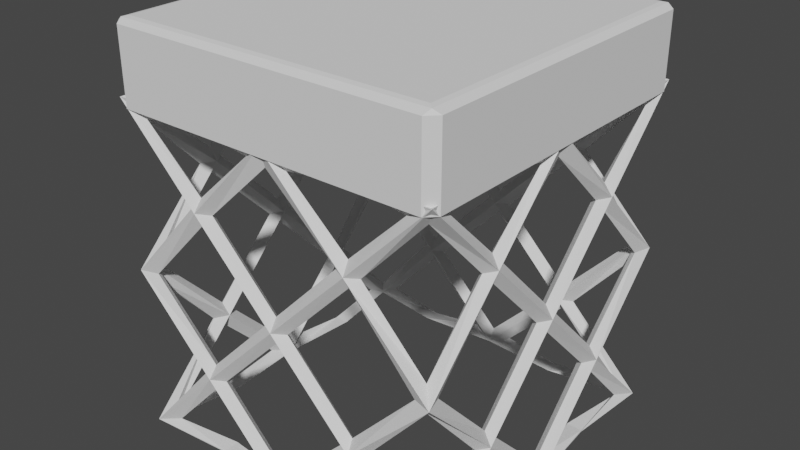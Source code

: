 # Source: platform.blend  (saved by Blender 2.83.18; exported with 4.5.12 LTS)
import bpy
from mathutils import Matrix  # noqa: F401  (used for matrix-valued properties, if any)

bpy.ops.wm.read_factory_settings(use_empty=True)
scene = bpy.context.scene
scene.name = 'Scene'

# ---- collections
col_collection = bpy.data.collections.new('Collection'); scene.collection.children.link(col_collection)

# ---- world
world_world = bpy.data.worlds.new('World'); scene.world = world_world
world_world.use_nodes = True; world_world.node_tree.nodes.clear()
_N = world_world.node_tree.nodes; _L = world_world.node_tree.links
n0 = _N.new('ShaderNodeOutputWorld'); n0.name = 'World Output'; n0.location = (300, 300)
n1 = _N.new('ShaderNodeBackground'); n1.name = 'Background'; n1.location = (10, 300)
n1.inputs[0].default_value = (0.05088, 0.05088, 0.05088, 1.0)
_L.new(n1.outputs[0], n0.inputs[0])
n0.is_active_output = True
world_world.color = (0.05088, 0.05088, 0.05088)
world_world.use_sun_shadow = False
world_world.sun_shadow_jitter_overblur = 0.0

# ---- meshes
me_cube = bpy.data.meshes.new('Cube')
me_cube.from_pydata([(-1.208, 1.208, -0.9912), (-1.208, -1.208, -0.9912), (-1.208, -1.208, 1.009), (-1.208, 1.208, 1.009), (1.208, 1.208, -0.9912), (1.208, 1.208, 1.009), (1.208, -1.208, -0.9912), (1.208, -1.208, 1.009), (-1.208, 0.0, -0.9912), (-1.208, -1.208, 0.008762), (-1.208, 0.0, 1.009), (-1.208, 1.208, 0.008762), (0.0, 1.208, -0.9912), (0.0, 1.208, 1.009), (1.208, 1.208, 0.008762), (1.208, 0.0, -0.9912), (1.208, 0.0, 1.009), (1.208, -1.208, 0.008762), (0.0, -1.208, -0.9912), (0.0, -1.208, 1.009), (1.156, 0.5782, 1.007), (1.156, -0.5782, 1.007), (-0.5782, -1.156, -0.9934), (0.5782, -1.156, -0.9934), (-0.5782, 1.156, 1.007), (0.5782, 1.156, 1.007), (1.156, -0.5782, -0.9934), (1.156, 0.5782, -0.9934), (-1.208, -0.6042, -0.4912), (-1.208, -0.6042, 0.5088), (-1.208, -2.98e-08, 0.008762), (-1.208, 0.6042, -0.4912), (-1.208, 0.6042, 0.5088), (-0.6042, 1.208, -0.4912), (-0.6042, 1.208, 0.5088), (3.725e-09, 1.208, 0.008762), (0.6042, 1.208, -0.4912), (0.6042, 1.208, 0.5088), (1.208, 0.6042, -0.4912), (1.208, 0.6042, 0.5088), (1.208, -3.725e-09, 0.008762), (1.208, -0.6042, -0.4912), (1.208, -0.6042, 0.5088), (0.6042, -1.208, -0.4912), (0.6042, -1.208, 0.5088), (-3.725e-09, -1.208, 0.008762), (-0.6042, -1.208, -0.4912), (-0.6042, -1.208, 0.5088), (0.5782, 1.156, -0.9934), (-0.5782, 1.156, -0.9934), (-1.156, -0.5782, 1.007), (-1.156, 0.5782, 1.007), (0.5782, -1.156, 1.007), (-0.5782, -1.156, 1.007), (-1.156, 0.5782, -0.9934), (-1.156, -0.5782, -0.9934)], [], [(7, 42, 16, 21), (43, 18, 23, 6), (46, 1, 22, 18), (41, 6, 26, 15), (11, 33, 0, 31), (5, 37, 13, 25), (46, 45, 47, 9), (38, 15, 27, 4), (40, 41, 15, 38), (8, 55, 1, 28), (47, 2, 29, 9), (51, 3, 32, 10), (36, 35, 37, 14), (3, 34, 11, 32), (40, 38, 14, 39), (36, 12, 33, 35), (0, 54, 8, 31), (32, 30, 29, 10), (40, 39, 16, 42), (44, 7, 52, 19), (17, 43, 6, 41), (5, 39, 14, 37), (4, 48, 12, 36), (45, 43, 17, 44), (7, 44, 17, 42), (45, 46, 18, 43), (53, 2, 47, 19), (35, 33, 11, 34), (31, 30, 32, 11), (41, 40, 42, 17), (28, 1, 46, 9), (35, 34, 13, 37), (30, 28, 9, 29), (13, 34, 3, 24), (14, 38, 4, 36), (16, 39, 5, 20), (29, 2, 50, 10), (31, 8, 28, 30), (12, 49, 0, 33), (47, 45, 44, 19), (51, 10, 50, 2, 53, 19, 52, 7, 21, 16, 20, 5, 25, 13, 24, 3)])
_uv = me_cube.uv_layers.new(name='UVMap')
_uv.uv.foreach_set('vector', [0.625, 0.75, 0.5625, 0.6875, 0.625, 0.625, 0.625, 0.6875, 0.4375, 0.8125, 0.0, 0.0, 0.0, 0.0, 0.375, 0.75, 0.4375, 0.9375, 0.0, 0.0, 0.0, 0.0, 0.375, 0.875, 0.4375, 0.6875, 0.0, 0.0, 0.0, 0.0, 0.375, 0.625, 0.5, 0.25, 0.4375, 0.3125, 0.0, 0.0, 0.4375, 0.1875, 0.625, 0.5, 0.5625, 0.4375, 0.75, 0.5, 0.6875, 0.5, 0.4375, 0.9375, 0.5, 0.875, 0.5625, 0.9375, 0.5, 0.0, 0.4375, 0.5625, 0.0, 0.0, 0.0, 0.0, 0.375, 0.5, 0.5, 0.625, 0.4375, 0.6875, 0.0, 0.0, 0.4375, 0.5625, 0.0, 0.0, 0.0, 0.0, 0.375, 1.0, 0.4375, 0.0625, 0.5625, 0.9375, 0.875, 0.75, 0.5625, 0.0625, 0.5, 1.0, 0.875, 0.5625, 0.625, 0.25, 0.5625, 0.1875, 0.875, 0.625, 0.4375, 0.4375, 0.5, 0.375, 0.5625, 0.4375, 0.5, 0.5, 0.875, 0.5, 0.5625, 0.3125, 0.5, 0.25, 0.5625, 0.1875, 0.5, 0.625, 0.4375, 0.5625, 0.5, 0.5, 0.5625, 0.5625, 0.4375, 0.4375, 0.0, 0.0, 0.4375, 0.3125, 0.5, 0.375, 0.0, 0.0, 0.0, 0.0, 0.375, 0.125, 0.4375, 0.1875, 0.5625, 0.1875, 0.5, 0.125, 0.5625, 0.0625, 0.875, 0.625, 0.5, 0.625, 0.5625, 0.5625, 0.625, 0.625, 0.5625, 0.6875, 0.5625, 0.8125, 0.625, 0.75, 0.6875, 0.75, 0.625, 0.875, 0.5, 0.75, 0.4375, 0.8125, 0.0, 0.0, 0.4375, 0.6875, 0.625, 0.5, 0.5625, 0.5625, 0.5, 0.5, 0.5625, 0.4375, 0.0, 0.0, 0.0, 0.0, 0.375, 0.375, 0.4375, 0.4375, 0.5, 0.875, 0.4375, 0.8125, 0.5, 0.75, 0.5625, 0.8125, 0.625, 0.75, 0.5625, 0.8125, 0.5, 0.75, 0.5625, 0.6875, 0.5, 0.875, 0.4375, 0.9375, 0.0, 0.0, 0.4375, 0.8125, 0.8125, 0.75, 0.625, 0.0, 0.5625, 0.9375, 0.75, 0.75, 0.5, 0.375, 0.4375, 0.3125, 0.5, 0.25, 0.5625, 0.3125, 0.4375, 0.1875, 0.5, 0.125, 0.5625, 0.1875, 0.5, 0.25, 0.4375, 0.6875, 0.5, 0.625, 0.5625, 0.6875, 0.5, 0.75, 0.4375, 0.0625, 0.0, 0.0, 0.4375, 0.9375, 0.5, 0.0, 0.5, 0.375, 0.5625, 0.3125, 0.75, 0.5, 0.5625, 0.4375, 0.5, 0.125, 0.4375, 0.0625, 0.5, 1.0, 0.5625, 0.0625, 0.625, 0.375, 0.5625, 0.3125, 0.875, 0.5, 0.8125, 0.5, 0.5, 0.5, 0.4375, 0.5625, 0.0, 0.0, 0.4375, 0.4375, 0.625, 0.625, 0.5625, 0.5625, 0.625, 0.5, 0.625, 0.5625, 0.5625, 0.0625, 0.875, 0.75, 0.875, 0.6875, 0.625, 0.125, 0.4375, 0.1875, 0.0, 0.0, 0.4375, 0.0625, 0.5, 0.125, 0.0, 0.0, 0.0, 0.0, 0.375, 0.25, 0.4375, 0.3125, 0.5625, 0.9375, 0.5, 0.875, 0.5625, 0.8125, 0.75, 0.75, 0.875, 0.5625, 0.625, 0.125, 0.875, 0.6875, 0.625, 0.0, 0.8125, 0.75, 0.625, 0.875, 0.6875, 0.75, 0.625, 0.75, 0.625, 0.6875, 0.625, 0.625, 0.625, 0.5625, 0.625, 0.5, 0.6875, 0.5, 0.625, 0.375, 0.8125, 0.5, 0.625, 0.25])
me_cube.use_remesh_fix_poles = True
me_cube.use_remesh_preserve_attributes = False
me_cube.use_mirror_vertex_groups = False
me_cube.update()
me_cube_001 = bpy.data.meshes.new('Cube.001')
me_cube_001.from_pydata([(-0.9314, -0.9314, 1.0), (-0.9314, 0.9314, 1.0), (0.9314, -0.9314, 1.0), (0.9314, 0.9314, 1.0), (-1.0, -0.9429, -0.9429), (-0.9429, -0.9429, -1.0), (-0.9429, -1.0, -0.9429), (-1.0, 0.9429, -0.9429), (-0.9429, 1.0, -0.9429), (-0.9429, 0.9429, -1.0), (1.0, -0.9429, -0.9429), (0.9429, -1.0, -0.9429), (0.9429, -0.9429, -1.0), (0.9429, 1.0, -0.9429), (1.0, 0.9429, -0.9429), (0.9429, 0.9429, -1.0), (-1.0, -0.9429, 0.8743), (-0.9429, -1.0, 0.8743), (-0.9596, -0.9596, 0.9718), (-1.0, 0.9429, 0.8743), (-0.9596, 0.9596, 0.9718), (-0.9429, 1.0, 0.8743), (1.0, -0.9429, 0.8743), (0.9596, -0.9596, 0.9718), (0.9429, -1.0, 0.8743), (0.9429, 1.0, 0.8743), (0.9596, 0.9596, 0.9718), (1.0, 0.9429, 0.8743), (-0.7399, 0.7364, -1.0), (-0.7399, -0.04603, -1.0), (0.7399, 0.7364, -1.0), (0.7399, -0.04603, -1.0), (-0.7399, 0.7364, -0.3109), (-0.7399, -0.04603, -0.3109), (0.7399, 0.7364, -0.3109), (0.7399, -0.04603, -0.3109)], [], [(3, 1, 0, 2), (2, 0, 18, 23), (8, 21, 25, 13), (11, 24, 17, 6), (14, 27, 22, 10), (1, 3, 26, 20), (3, 2, 23, 26), (0, 1, 20, 18), (4, 16, 19, 7), (4, 5, 6), (7, 8, 9), (10, 11, 12), (13, 14, 15), (16, 17, 18), (19, 20, 21), (22, 23, 24), (25, 26, 27), (9, 5, 4, 7), (15, 9, 8, 13), (12, 15, 14, 10), (5, 12, 11, 6), (19, 16, 18, 20), (25, 21, 20, 26), (22, 27, 26, 23), (17, 24, 23, 18), (10, 22, 24, 11), (16, 4, 6, 17), (21, 8, 7, 19), (27, 14, 13, 25), (12, 5, 29, 31), (28, 30, 34, 32), (15, 12, 31, 30), (9, 15, 30, 28), (5, 9, 28, 29), (32, 34, 35, 33), (30, 31, 35, 34), (29, 28, 32, 33), (31, 29, 33, 35)])
_uv = me_cube_001.uv_layers.new(name='UVMap')
_uv.uv.foreach_set('vector', [0.6336, 0.5086, 0.8664, 0.5086, 0.8664, 0.7414, 0.6336, 0.7414, 0.6336, 0.7414, 0.8664, 0.7414, 0.87, 0.745, 0.63, 0.745, 0.3821, 0.2571, 0.6093, 0.2571, 0.6093, 0.4929, 0.3821, 0.4929, 0.3821, 0.7571, 0.6093, 0.7571, 0.6093, 0.9929, 0.3821, 0.9929, 0.3821, 0.5071, 0.6093, 0.5071, 0.6093, 0.7429, 0.3821, 0.7429, 0.8664, 0.5086, 0.6336, 0.5086, 0.63, 0.505, 0.87, 0.505, 0.6336, 0.5086, 0.6336, 0.7414, 0.6265, 0.745, 0.6265, 0.505, 0.8664, 0.7414, 0.8664, 0.5086, 0.87, 0.505, 0.87, 0.745, 0.3821, 0.007135, 0.6093, 0.007135, 0.6093, 0.2429, 0.3821, 0.2429, 0.3821, 0.007135, 0.375, 0.007135, 0.3821, 0.0, 0.3821, 0.2429, 0.3821, 0.25, 0.375, 0.2429, 0.3821, 0.7429, 0.3821, 0.75, 0.375, 0.7429, 0.3821, 0.4929, 0.3821, 0.5, 0.375, 0.4929, 0.6093, 0.007135, 0.6093, 0.0, 0.6164, 0.005046, 0.6093, 0.2429, 0.6164, 0.245, 0.6093, 0.25, 0.6093, 0.7429, 0.6164, 0.745, 0.6093, 0.75, 0.6093, 0.4929, 0.6164, 0.495, 0.6093, 0.5, 0.1321, 0.5071, 0.1321, 0.7429, 0.125, 0.7429, 0.125, 0.5071, 0.3679, 0.5071, 0.1321, 0.5071, 0.1321, 0.5, 0.3679, 0.5, 0.3679, 0.7429, 0.3679, 0.5071, 0.3821, 0.5071, 0.3821, 0.7429, 0.1321, 0.7429, 0.3679, 0.7429, 0.3679, 0.75, 0.1321, 0.75, 0.6093, 0.2429, 0.6093, 0.007135, 0.6164, 0.005046, 0.6164, 0.245, 0.6093, 0.4929, 0.6093, 0.2571, 0.6164, 0.255, 0.6164, 0.495, 0.6093, 0.7429, 0.6093, 0.5071, 0.6265, 0.505, 0.6265, 0.745, 0.6093, 0.9929, 0.6093, 0.7571, 0.6164, 0.755, 0.6164, 0.995, 0.3821, 0.7429, 0.6093, 0.7429, 0.6093, 0.7571, 0.3821, 0.7571, 0.6093, 0.007135, 0.3821, 0.007135, 0.3821, 0.0, 0.6093, 0.0, 0.6093, 0.2571, 0.3821, 0.2571, 0.3821, 0.2429, 0.6093, 0.2429, 0.6093, 0.5071, 0.3821, 0.5071, 0.3821, 0.4929, 0.6093, 0.4929, 0.3679, 0.7429, 0.1321, 0.7429, 0.1321, 0.7429, 0.3679, 0.7429, 0.1321, 0.5071, 0.3679, 0.5071, 0.3679, 0.5071, 0.1321, 0.5071, 0.3679, 0.5071, 0.3679, 0.7429, 0.3679, 0.7429, 0.3679, 0.5071, 0.1321, 0.5071, 0.3679, 0.5071, 0.3679, 0.5071, 0.1321, 0.5071, 0.1321, 0.7429, 0.1321, 0.5071, 0.1321, 0.5071, 0.1321, 0.7429, 0.1321, 0.5071, 0.3679, 0.5071, 0.3679, 0.7429, 0.1321, 0.7429, 0.3679, 0.5071, 0.3679, 0.7429, 0.3679, 0.7429, 0.3679, 0.5071, 0.1321, 0.7429, 0.1321, 0.5071, 0.1321, 0.5071, 0.1321, 0.7429, 0.3679, 0.7429, 0.1321, 0.7429, 0.1321, 0.7429, 0.3679, 0.7429])
me_cube_001.use_remesh_fix_poles = True
me_cube_001.use_remesh_preserve_attributes = False
me_cube_001.use_mirror_vertex_groups = False
me_cube_001.update()

# ---- objects
ob_cube = bpy.data.objects.new('Cube', me_cube)
ob_cube_001 = bpy.data.objects.new('Cube.001', me_cube_001)

# ---- transforms, parenting, visibility, modifiers, constraints
ob_cube.location = (0.0, 0.0, 0.0)
ob_cube.scale = (0.4137, 0.4137, 0.4995)
ob_cube.lineart.crease_threshold = 0.0
_m = ob_cube.modifiers.new('Wireframe', 'WIREFRAME')
_m.thickness = 0.115
_m.offset = -1.0
ob_cube_001.location = (0.0, 0.0, 0.5922)
ob_cube_001.scale = (0.502, 0.502, 0.1211)
ob_cube_001.lineart.crease_threshold = 0.0

# ---- collection membership
col_collection.objects.link(ob_cube)
col_collection.objects.link(ob_cube_001)

# ---- scene / render settings (as saved in the file)
scene.frame_start = 1; scene.frame_end = 250; scene.frame_set(1)
scene.render.engine = 'BLENDER_EEVEE_NEXT'
scene.cycles.use_denoising = False
scene.cycles.samples = 128
scene.cycles.sampling_pattern = 'TABULATED_SOBOL'
scene.cycles.use_adaptive_sampling = False
scene.cycles.use_light_tree = False
scene.view_settings.view_transform = 'Filmic'
bpy.context.view_layer.update()

# ---- added for rendering (the .blend has no active camera and no usable light): camera, sun
cam_auto = bpy.data.cameras.new('AutoCamera')
cam_auto.lens = 50.0
cam_auto.sensor_width = 36.0
cam_auto.clip_end = 1000.0
ob_auto_camera = bpy.data.objects.new('AutoCamera', cam_auto)
scene.collection.objects.link(ob_auto_camera)
ob_auto_camera.location = (1.72569, -2.07083, 1.48914)
ob_auto_camera.rotation_euler = (1.09748, -7.21219e-08, 0.694738)
scene.camera = ob_auto_camera
light_auto_sun = bpy.data.lights.new('AutoSun', 'SUN')
light_auto_sun.energy = 3.0
light_auto_sun.angle = 0.0523599
ob_auto_sun = bpy.data.objects.new('AutoSun', light_auto_sun)
scene.collection.objects.link(ob_auto_sun)
ob_auto_sun.rotation_euler = (0.872665, 0.174533, 0.523599)
bpy.context.view_layer.update()
